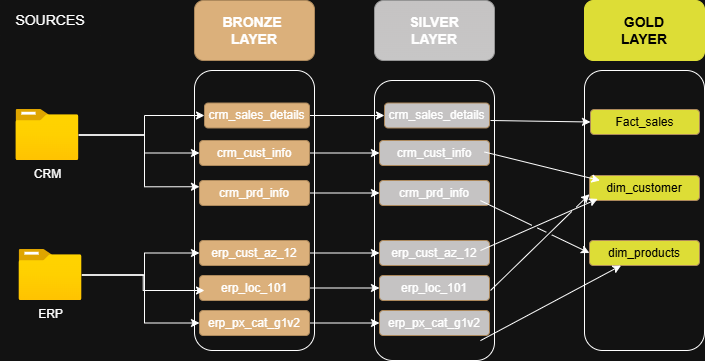

The diagram above was exported from draw.io. Its source (the exported page's mxGraphModel, read from the mxfile embedded in the PNG):
<mxGraphModel dx="1042" dy="561" grid="1" gridSize="10" guides="1" tooltips="1" connect="1" arrows="1" fold="1" page="1" pageScale="1" pageWidth="850" pageHeight="1100" math="0" shadow="0">
  <root>
    <mxCell id="0" />
    <mxCell id="1" parent="0" />
    <mxCell id="aqVhgXlWFR0ReDePP1ba-1" parent="1" style="rounded=1;whiteSpace=wrap;html=1;fillColor=default;strokeColor=none;" value="&lt;font style=&quot;font-size: 14px;&quot;&gt;SOURCES&lt;/font&gt;" vertex="1">
      <mxGeometry height="40" width="100" x="160" y="130" as="geometry" />
    </mxCell>
    <mxCell id="aqVhgXlWFR0ReDePP1ba-2" parent="1" style="rounded=1;whiteSpace=wrap;html=1;fillColor=light-dark(#fad7ac, #dbb07b);strokeColor=light-dark(#b46504, #ad895c);" value="&lt;b&gt;&lt;font style=&quot;font-size: 14px;&quot;&gt;BRONZE&amp;nbsp;&lt;/font&gt;&lt;/b&gt;&lt;div&gt;&lt;b&gt;&lt;font style=&quot;font-size: 14px;&quot;&gt;LAYER&lt;/font&gt;&lt;/b&gt;&lt;/div&gt;" vertex="1">
      <mxGeometry height="60" width="120" x="354" y="130" as="geometry" />
    </mxCell>
    <mxCell id="aqVhgXlWFR0ReDePP1ba-3" parent="1" style="rounded=1;whiteSpace=wrap;html=1;fillColor=none;" value="" vertex="1">
      <mxGeometry height="280" width="120" x="744" y="200" as="geometry" />
    </mxCell>
    <mxCell id="aqVhgXlWFR0ReDePP1ba-4" parent="1" style="rounded=1;whiteSpace=wrap;html=1;fillColor=light-dark(#FFFF88,#DDDD36);strokeColor=light-dark(#FFFF88,#DDDD36);gradientColor=light-dark(#FFFF88,#DDDD36);fontColor=light-dark(#000000,#000000);" value="&lt;span style=&quot;font-size: 14px;&quot;&gt;&lt;b&gt;GOLD&lt;/b&gt;&lt;/span&gt;&lt;br&gt;&lt;div&gt;&lt;b&gt;&lt;font style=&quot;font-size: 14px;&quot;&gt;LAYER&lt;/font&gt;&lt;/b&gt;&lt;/div&gt;" vertex="1">
      <mxGeometry height="60" width="120" x="744" y="130" as="geometry" />
    </mxCell>
    <mxCell id="aqVhgXlWFR0ReDePP1ba-5" parent="1" style="rounded=1;whiteSpace=wrap;html=1;fillColor=light-dark(#F5F5F5,#C5C3C3);strokeColor=#666666;gradientColor=light-dark(#b3b3b3, #c7c6c6);" value="&lt;span style=&quot;font-size: 14px;&quot;&gt;&lt;b&gt;SILVER&lt;/b&gt;&lt;/span&gt;&lt;br&gt;&lt;div&gt;&lt;b&gt;&lt;font style=&quot;font-size: 14px;&quot;&gt;LAYER&lt;/font&gt;&lt;/b&gt;&lt;/div&gt;" vertex="1">
      <mxGeometry height="60" width="120" x="534" y="130" as="geometry" />
    </mxCell>
    <mxCell id="aqVhgXlWFR0ReDePP1ba-6" edge="1" parent="1" source="aqVhgXlWFR0ReDePP1ba-7" style="edgeStyle=orthogonalEdgeStyle;rounded=0;orthogonalLoop=1;jettySize=auto;html=1;entryX=0;entryY=0.5;entryDx=0;entryDy=0;" target="aqVhgXlWFR0ReDePP1ba-26">
      <mxGeometry relative="1" as="geometry" />
    </mxCell>
    <mxCell id="aqVhgXlWFR0ReDePP1ba-7" parent="1" style="rounded=1;whiteSpace=wrap;html=1;fillColor=light-dark(#fad7ac, #dbb07b);strokeColor=light-dark(#b46504, #ad895c);" value="crm_sales_details" vertex="1">
      <mxGeometry height="25" width="105" x="364" y="232.5" as="geometry" />
    </mxCell>
    <mxCell id="aqVhgXlWFR0ReDePP1ba-8" edge="1" parent="1" source="aqVhgXlWFR0ReDePP1ba-9" style="edgeStyle=orthogonalEdgeStyle;rounded=0;orthogonalLoop=1;jettySize=auto;html=1;entryX=0;entryY=0.5;entryDx=0;entryDy=0;" target="aqVhgXlWFR0ReDePP1ba-27">
      <mxGeometry relative="1" as="geometry" />
    </mxCell>
    <mxCell id="aqVhgXlWFR0ReDePP1ba-9" parent="1" style="rounded=1;whiteSpace=wrap;html=1;fillColor=light-dark(#fad7ac, #dbb07b);strokeColor=light-dark(#b46504, #ad895c);" value="crm_cust_info" vertex="1">
      <mxGeometry height="25" width="110" x="359" y="270" as="geometry" />
    </mxCell>
    <mxCell id="aqVhgXlWFR0ReDePP1ba-10" edge="1" parent="1" source="aqVhgXlWFR0ReDePP1ba-11" style="edgeStyle=orthogonalEdgeStyle;rounded=0;orthogonalLoop=1;jettySize=auto;html=1;entryX=0;entryY=0.5;entryDx=0;entryDy=0;" target="aqVhgXlWFR0ReDePP1ba-28">
      <mxGeometry relative="1" as="geometry" />
    </mxCell>
    <mxCell id="aqVhgXlWFR0ReDePP1ba-11" parent="1" style="rounded=1;whiteSpace=wrap;html=1;fillColor=light-dark(#fad7ac, #dbb07b);strokeColor=light-dark(#b46504, #ad895c);" value="crm_prd_info" vertex="1">
      <mxGeometry height="25" width="110" x="359" y="310" as="geometry" />
    </mxCell>
    <mxCell id="aqVhgXlWFR0ReDePP1ba-12" edge="1" parent="1" source="aqVhgXlWFR0ReDePP1ba-13" style="edgeStyle=orthogonalEdgeStyle;rounded=0;orthogonalLoop=1;jettySize=auto;html=1;" target="aqVhgXlWFR0ReDePP1ba-29">
      <mxGeometry relative="1" as="geometry" />
    </mxCell>
    <mxCell id="aqVhgXlWFR0ReDePP1ba-13" parent="1" style="rounded=1;whiteSpace=wrap;html=1;fillColor=light-dark(#fad7ac, #dbb07b);strokeColor=light-dark(#b46504, #ad895c);" value="erp_cust_az_12" vertex="1">
      <mxGeometry height="25" width="110" x="359" y="370" as="geometry" />
    </mxCell>
    <mxCell id="aqVhgXlWFR0ReDePP1ba-14" edge="1" parent="1" source="aqVhgXlWFR0ReDePP1ba-15" style="edgeStyle=orthogonalEdgeStyle;rounded=0;orthogonalLoop=1;jettySize=auto;html=1;entryX=0;entryY=0.5;entryDx=0;entryDy=0;" target="aqVhgXlWFR0ReDePP1ba-30">
      <mxGeometry relative="1" as="geometry" />
    </mxCell>
    <mxCell id="aqVhgXlWFR0ReDePP1ba-15" parent="1" style="rounded=1;whiteSpace=wrap;html=1;fillColor=light-dark(#fad7ac, #dbb07b);strokeColor=light-dark(#b46504, #ad895c);" value="erp_loc_101" vertex="1">
      <mxGeometry height="25" width="110" x="359" y="405" as="geometry" />
    </mxCell>
    <mxCell id="aqVhgXlWFR0ReDePP1ba-16" edge="1" parent="1" source="aqVhgXlWFR0ReDePP1ba-17" style="edgeStyle=orthogonalEdgeStyle;rounded=0;orthogonalLoop=1;jettySize=auto;html=1;" target="aqVhgXlWFR0ReDePP1ba-31">
      <mxGeometry relative="1" as="geometry" />
    </mxCell>
    <mxCell id="aqVhgXlWFR0ReDePP1ba-17" parent="1" style="rounded=1;whiteSpace=wrap;html=1;fillColor=light-dark(#fad7ac, #dbb07b);strokeColor=light-dark(#b46504, #ad895c);" value="erp_px_cat_g1v2" vertex="1">
      <mxGeometry height="25" width="110" x="359" y="440" as="geometry" />
    </mxCell>
    <mxCell id="aqVhgXlWFR0ReDePP1ba-18" edge="1" parent="1" source="aqVhgXlWFR0ReDePP1ba-20" style="edgeStyle=orthogonalEdgeStyle;rounded=0;orthogonalLoop=1;jettySize=auto;html=1;entryX=0;entryY=0.5;entryDx=0;entryDy=0;" target="aqVhgXlWFR0ReDePP1ba-9">
      <mxGeometry relative="1" as="geometry">
        <Array as="points">
          <mxPoint x="304" y="265" />
          <mxPoint x="304" y="283" />
        </Array>
      </mxGeometry>
    </mxCell>
    <mxCell id="aqVhgXlWFR0ReDePP1ba-19" edge="1" parent="1" source="aqVhgXlWFR0ReDePP1ba-20" style="edgeStyle=orthogonalEdgeStyle;rounded=0;orthogonalLoop=1;jettySize=auto;html=1;" target="aqVhgXlWFR0ReDePP1ba-7">
      <mxGeometry relative="1" as="geometry">
        <Array as="points">
          <mxPoint x="304" y="265" />
          <mxPoint x="304" y="245" />
        </Array>
      </mxGeometry>
    </mxCell>
    <mxCell id="aqVhgXlWFR0ReDePP1ba-20" parent="1" style="image;aspect=fixed;html=1;points=[];align=center;fontSize=12;image=img/lib/azure2/general/Folder_Blank.svg;" value="CRM" vertex="1">
      <mxGeometry height="51" width="62.84" x="175.5" y="239" as="geometry" />
    </mxCell>
    <mxCell id="aqVhgXlWFR0ReDePP1ba-21" edge="1" parent="1" source="aqVhgXlWFR0ReDePP1ba-23" style="edgeStyle=orthogonalEdgeStyle;rounded=0;orthogonalLoop=1;jettySize=auto;html=1;entryX=0;entryY=0.5;entryDx=0;entryDy=0;" target="aqVhgXlWFR0ReDePP1ba-13">
      <mxGeometry relative="1" as="geometry">
        <Array as="points">
          <mxPoint x="304" y="405" />
          <mxPoint x="304" y="383" />
        </Array>
      </mxGeometry>
    </mxCell>
    <mxCell id="aqVhgXlWFR0ReDePP1ba-22" edge="1" parent="1" source="aqVhgXlWFR0ReDePP1ba-23" style="edgeStyle=orthogonalEdgeStyle;rounded=0;orthogonalLoop=1;jettySize=auto;html=1;entryX=0;entryY=0.5;entryDx=0;entryDy=0;" target="aqVhgXlWFR0ReDePP1ba-17">
      <mxGeometry relative="1" as="geometry">
        <Array as="points">
          <mxPoint x="304" y="405" />
          <mxPoint x="304" y="453" />
        </Array>
      </mxGeometry>
    </mxCell>
    <mxCell id="aqVhgXlWFR0ReDePP1ba-23" parent="1" style="image;aspect=fixed;html=1;points=[];align=center;fontSize=12;image=img/lib/azure2/general/Folder_Blank.svg;" value="ERP" vertex="1">
      <mxGeometry height="51" width="62.84" x="178.57999999999998" y="379" as="geometry" />
    </mxCell>
    <mxCell id="aqVhgXlWFR0ReDePP1ba-24" edge="1" parent="1" source="aqVhgXlWFR0ReDePP1ba-20" style="edgeStyle=orthogonalEdgeStyle;rounded=0;orthogonalLoop=1;jettySize=auto;html=1;entryX=0;entryY=0.25;entryDx=0;entryDy=0;" target="aqVhgXlWFR0ReDePP1ba-11">
      <mxGeometry relative="1" as="geometry">
        <Array as="points">
          <mxPoint x="304" y="265" />
          <mxPoint x="304" y="316" />
        </Array>
      </mxGeometry>
    </mxCell>
    <mxCell id="aqVhgXlWFR0ReDePP1ba-25" edge="1" parent="1" source="aqVhgXlWFR0ReDePP1ba-23" style="edgeStyle=orthogonalEdgeStyle;rounded=0;orthogonalLoop=1;jettySize=auto;html=1;">
      <mxGeometry relative="1" as="geometry">
        <mxPoint x="364" y="420" as="targetPoint" />
      </mxGeometry>
    </mxCell>
    <mxCell id="aqVhgXlWFR0ReDePP1ba-26" parent="1" style="rounded=1;whiteSpace=wrap;html=1;fillColor=light-dark(#FAD7AC,#C5C3C3);strokeColor=light-dark(#b46504, #ad895c);" value="crm_sales_details" vertex="1">
      <mxGeometry height="25" width="105" x="544" y="232.5" as="geometry" />
    </mxCell>
    <mxCell id="aqVhgXlWFR0ReDePP1ba-27" parent="1" style="rounded=1;whiteSpace=wrap;html=1;fillColor=light-dark(#FAD7AC,#C5C3C3);strokeColor=light-dark(#b46504, #ad895c);" value="crm_cust_info" vertex="1">
      <mxGeometry height="25" width="110" x="539" y="270" as="geometry" />
    </mxCell>
    <mxCell id="aqVhgXlWFR0ReDePP1ba-28" parent="1" style="rounded=1;whiteSpace=wrap;html=1;fillColor=light-dark(#FAD7AC,#C5C3C3);strokeColor=light-dark(#b46504, #ad895c);" value="crm_prd_info" vertex="1">
      <mxGeometry height="25" width="110" x="539" y="310" as="geometry" />
    </mxCell>
    <mxCell id="aqVhgXlWFR0ReDePP1ba-29" parent="1" style="rounded=1;whiteSpace=wrap;html=1;fillColor=light-dark(#FAD7AC,#C5C3C3);strokeColor=light-dark(#b46504, #ad895c);" value="erp_cust_az_12" vertex="1">
      <mxGeometry height="25" width="110" x="539" y="370" as="geometry" />
    </mxCell>
    <mxCell id="aqVhgXlWFR0ReDePP1ba-30" parent="1" style="rounded=1;whiteSpace=wrap;html=1;fillColor=light-dark(#FAD7AC,#C5C3C3);strokeColor=light-dark(#b46504, #ad895c);" value="erp_loc_101" vertex="1">
      <mxGeometry height="25" width="110" x="539" y="405" as="geometry" />
    </mxCell>
    <mxCell id="aqVhgXlWFR0ReDePP1ba-31" parent="1" style="rounded=1;whiteSpace=wrap;html=1;fillColor=light-dark(#FAD7AC,#C5C3C3);strokeColor=light-dark(#b46504, #ad895c);" value="erp_px_cat_g1v2" vertex="1">
      <mxGeometry height="25" width="110" x="539" y="440" as="geometry" />
    </mxCell>
    <mxCell id="aqVhgXlWFR0ReDePP1ba-32" parent="1" style="rounded=1;whiteSpace=wrap;html=1;fillColor=none;" value="" vertex="1">
      <mxGeometry height="280" width="120" x="534" y="210" as="geometry" />
    </mxCell>
    <mxCell id="aqVhgXlWFR0ReDePP1ba-33" parent="1" style="rounded=1;whiteSpace=wrap;html=1;fillColor=none;" value="" vertex="1">
      <mxGeometry height="280" width="120" x="354" y="200" as="geometry" />
    </mxCell>
    <mxCell id="aqVhgXlWFR0ReDePP1ba-34" parent="1" style="rounded=1;whiteSpace=wrap;html=1;fillColor=light-dark(#FAD7AC,#DDDD36);strokeColor=light-dark(#b46504, #ad895c);fontColor=light-dark(#000000,#000000);" value="Fact_sales" vertex="1">
      <mxGeometry height="25" width="109" x="750" y="239" as="geometry" />
    </mxCell>
    <mxCell id="aqVhgXlWFR0ReDePP1ba-35" parent="1" style="rounded=1;whiteSpace=wrap;html=1;fillColor=light-dark(#FAD7AC,#DDDD36);strokeColor=light-dark(#b46504, #ad895c);fontColor=light-dark(#000000,#000000);" value="dim_customer" vertex="1">
      <mxGeometry height="25" width="110" x="749" y="305" as="geometry" />
    </mxCell>
    <mxCell id="aqVhgXlWFR0ReDePP1ba-36" parent="1" style="rounded=1;whiteSpace=wrap;html=1;fillColor=light-dark(#FAD7AC,#DDDD36);strokeColor=light-dark(#b46504, #ad895c);fontColor=light-dark(#000000,#000000);" value="dim_products" vertex="1">
      <mxGeometry height="25" width="110" x="749" y="370" as="geometry" />
    </mxCell>
    <mxCell id="aqVhgXlWFR0ReDePP1ba-40" edge="1" parent="1" style="endArrow=classic;html=1;rounded=0;entryX=0;entryY=0.5;entryDx=0;entryDy=0;jumpStyle=gap;" target="aqVhgXlWFR0ReDePP1ba-34" value="">
      <mxGeometry height="50" relative="1" width="50" as="geometry">
        <mxPoint x="650" y="250" as="sourcePoint" />
        <mxPoint x="700" y="200" as="targetPoint" />
      </mxGeometry>
    </mxCell>
    <mxCell id="aqVhgXlWFR0ReDePP1ba-41" edge="1" parent="1" style="endArrow=classic;html=1;rounded=0;entryX=0.096;entryY=0.2;entryDx=0;entryDy=0;entryPerimeter=0;jumpStyle=gap;" target="aqVhgXlWFR0ReDePP1ba-35" value="">
      <mxGeometry height="50" relative="1" width="50" as="geometry">
        <mxPoint x="644" y="281.5" as="sourcePoint" />
        <mxPoint x="744" y="283.5" as="targetPoint" />
      </mxGeometry>
    </mxCell>
    <mxCell id="aqVhgXlWFR0ReDePP1ba-42" edge="1" parent="1" style="endArrow=classic;html=1;rounded=0;entryX=0.075;entryY=0.936;entryDx=0;entryDy=0;entryPerimeter=0;jumpStyle=gap;" target="aqVhgXlWFR0ReDePP1ba-35" value="">
      <mxGeometry height="50" relative="1" width="50" as="geometry">
        <mxPoint x="640" y="380" as="sourcePoint" />
        <mxPoint x="810" y="362" as="targetPoint" />
      </mxGeometry>
    </mxCell>
    <mxCell id="aqVhgXlWFR0ReDePP1ba-44" edge="1" parent="1" style="endArrow=classic;html=1;rounded=0;entryX=0;entryY=0.75;entryDx=0;entryDy=0;jumpStyle=gap;" target="aqVhgXlWFR0ReDePP1ba-35" value="">
      <mxGeometry height="50" relative="1" width="50" as="geometry">
        <mxPoint x="650" y="420" as="sourcePoint" />
        <mxPoint x="800" y="402" as="targetPoint" />
      </mxGeometry>
    </mxCell>
    <mxCell id="aqVhgXlWFR0ReDePP1ba-46" edge="1" parent="1" source="aqVhgXlWFR0ReDePP1ba-32" style="endArrow=classic;html=1;rounded=0;entryX=0;entryY=0.5;entryDx=0;entryDy=0;exitX=0.883;exitY=0.429;exitDx=0;exitDy=0;exitPerimeter=0;jumpStyle=gap;" target="aqVhgXlWFR0ReDePP1ba-36" value="">
      <mxGeometry height="50" relative="1" width="50" as="geometry">
        <mxPoint x="690" y="430" as="sourcePoint" />
        <mxPoint x="790" y="432" as="targetPoint" />
      </mxGeometry>
    </mxCell>
    <mxCell id="aqVhgXlWFR0ReDePP1ba-47" edge="1" parent="1" source="aqVhgXlWFR0ReDePP1ba-32" style="endArrow=classic;html=1;rounded=0;exitX=0.883;exitY=0.929;exitDx=0;exitDy=0;exitPerimeter=0;jumpStyle=gap;" target="aqVhgXlWFR0ReDePP1ba-36" value="">
      <mxGeometry height="50" relative="1" width="50" as="geometry">
        <mxPoint x="690" y="500" as="sourcePoint" />
        <mxPoint x="790" y="502" as="targetPoint" />
      </mxGeometry>
    </mxCell>
  </root>
</mxGraphModel>